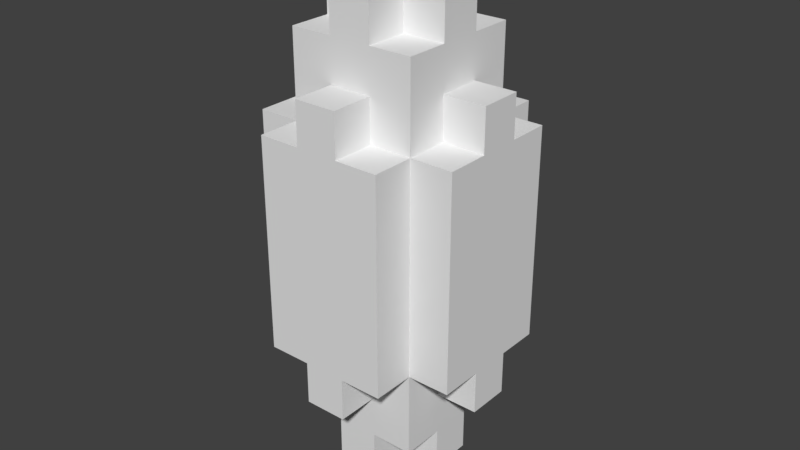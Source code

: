 # Source: YellowCrystalTurret.blend  (saved by Blender 2.79.0; exported with 4.5.12 LTS)
import bpy
from mathutils import Matrix  # noqa: F401  (used for matrix-valued properties, if any)

bpy.ops.wm.read_factory_settings(use_empty=True)
scene = bpy.context.scene
scene.name = 'Scene'

# ---- collections
col_collection_1 = bpy.data.collections.new('Collection 1'); scene.collection.children.link(col_collection_1)

# ---- world
world_world = bpy.data.worlds.new('World'); scene.world = world_world
world_world.color = (0.05088, 0.05088, 0.05088)
world_world.use_sun_shadow = False
world_world.sun_shadow_jitter_overblur = 0.0
world_world.cycles.sampling_method = 'MANUAL'

# ---- meshes
me_yellowcrystalturret = bpy.data.meshes.new('YellowCrystalTurret')
me_yellowcrystalturret.from_pydata([(-0.027, -0.027, -0.351), (-0.027, -0.027, -0.297), (-0.027, 0.027, -0.297), (-0.027, 0.027, -0.351), (-0.027, -0.081, -0.297), (-0.027, -0.081, -0.243), (-0.027, -0.027, -0.243), (-0.081, -0.027, -0.297), (-0.081, -0.027, -0.243), (-0.081, 0.027, -0.243), (-0.081, 0.027, -0.297), (-0.027, 0.027, -0.243), (-0.027, 0.081, -0.243), (-0.027, 0.081, -0.297), (-0.081, -0.081, -0.243), (-0.081, -0.081, -0.189), (-0.081, -0.027, -0.189), (-0.081, 0.027, -0.189), (-0.081, 0.081, -0.189), (-0.081, 0.081, -0.243), (-0.027, -0.135, -0.189), (-0.027, -0.135, -0.135), (-0.027, -0.081, -0.135), (-0.027, -0.081, -0.189), (-0.081, -0.081, -0.135), (-0.081, -0.027, -0.135), (-0.135, -0.027, -0.189), (-0.135, -0.027, -0.135), (-0.135, 0.027, -0.135), (-0.135, 0.027, -0.189), (-0.081, 0.027, -0.135), (-0.081, 0.081, -0.135), (-0.027, 0.081, -0.189), (-0.027, 0.081, -0.135), (-0.027, 0.135, -0.135), (-0.027, 0.135, -0.189), (-0.081, -0.135, -0.135), (-0.081, -0.135, -0.081), (-0.081, -0.081, -0.081), (-0.135, -0.081, -0.135), (-0.135, -0.081, -0.081), (-0.135, -0.027, -0.081), (-0.135, 0.027, -0.081), (-0.135, 0.081, -0.081), (-0.135, 0.081, -0.135), (-0.081, 0.081, -0.081), (-0.081, 0.135, -0.081), (-0.081, 0.135, -0.135), (-0.081, -0.135, -0.027), (-0.081, -0.081, -0.027), (-0.135, -0.081, -0.027), (-0.135, -0.027, -0.027), (-0.135, 0.027, -0.027), (-0.135, 0.081, -0.027), (-0.081, 0.081, -0.027), (-0.081, 0.135, -0.027), (-0.081, -0.135, 0.027), (-0.081, -0.081, 0.027), (-0.135, -0.081, 0.027), (-0.135, -0.027, 0.027), (-0.135, 0.027, 0.027), (-0.135, 0.081, 0.027), (-0.081, 0.081, 0.027), (-0.081, 0.135, 0.027), (-0.081, -0.135, 0.081), (-0.081, -0.081, 0.081), (-0.135, -0.081, 0.081), (-0.135, -0.027, 0.081), (-0.135, 0.027, 0.081), (-0.135, 0.081, 0.081), (-0.081, 0.081, 0.081), (-0.081, 0.135, 0.081), (-0.081, -0.135, 0.135), (-0.081, -0.081, 0.135), (-0.135, -0.081, 0.135), (-0.135, -0.027, 0.135), (-0.135, 0.027, 0.135), (-0.135, 0.081, 0.135), (-0.081, 0.081, 0.135), (-0.081, 0.135, 0.135), (-0.027, -0.135, 0.135), (-0.027, -0.135, 0.189), (-0.027, -0.081, 0.189), (-0.027, -0.081, 0.135), (-0.081, -0.081, 0.189), (-0.081, -0.027, 0.189), (-0.081, -0.027, 0.135), (-0.135, -0.027, 0.189), (-0.135, 0.027, 0.189), (-0.081, 0.027, 0.135), (-0.081, 0.027, 0.189), (-0.081, 0.081, 0.189), (-0.027, 0.081, 0.135), (-0.027, 0.081, 0.189), (-0.027, 0.135, 0.189), (-0.027, 0.135, 0.135), (-0.081, -0.081, 0.243), (-0.081, -0.027, 0.243), (-0.081, 0.027, 0.243), (-0.081, 0.081, 0.243), (-0.027, -0.081, 0.243), (-0.027, -0.081, 0.297), (-0.027, -0.027, 0.297), (-0.027, -0.027, 0.243), (-0.081, -0.027, 0.297), (-0.081, 0.027, 0.297), (-0.027, 0.027, 0.243), (-0.027, 0.027, 0.297), (-0.027, 0.081, 0.297), (-0.027, 0.081, 0.243), (-0.027, -0.027, 0.351), (-0.027, 0.027, 0.351), (0.027, -0.027, -0.351), (0.027, 0.027, -0.351), (0.027, 0.027, -0.297), (0.027, -0.027, -0.297), (0.027, -0.081, -0.297), (0.027, -0.027, -0.243), (0.027, -0.081, -0.243), (0.081, -0.027, -0.297), (0.081, 0.027, -0.297), (0.081, 0.027, -0.243), (0.081, -0.027, -0.243), (0.027, 0.081, -0.297), (0.027, 0.081, -0.243), (0.027, 0.027, -0.243), (0.081, -0.081, -0.243), (0.081, -0.027, -0.189), (0.081, -0.081, -0.189), (0.081, 0.027, -0.189), (0.081, 0.081, -0.243), (0.081, 0.081, -0.189), (0.027, -0.135, -0.189), (0.027, -0.081, -0.189), (0.027, -0.081, -0.135), (0.027, -0.135, -0.135), (0.081, -0.027, -0.135), (0.081, -0.081, -0.135), (0.135, -0.027, -0.189), (0.135, 0.027, -0.189), (0.135, 0.027, -0.135), (0.135, -0.027, -0.135), (0.081, 0.081, -0.135), (0.081, 0.027, -0.135), (0.027, 0.081, -0.189), (0.027, 0.135, -0.189), (0.027, 0.135, -0.135), (0.027, 0.081, -0.135), (0.081, -0.135, -0.135), (0.081, -0.081, -0.081), (0.081, -0.135, -0.081), (0.135, -0.081, -0.135), (0.135, -0.027, -0.081), (0.135, -0.081, -0.081), (0.135, 0.027, -0.081), (0.135, 0.081, -0.135), (0.135, 0.081, -0.081), (0.081, 0.135, -0.135), (0.081, 0.135, -0.081), (0.081, 0.081, -0.081), (0.081, -0.081, -0.027), (0.081, -0.135, -0.027), (0.135, -0.027, -0.027), (0.135, -0.081, -0.027), (0.135, 0.027, -0.027), (0.135, 0.081, -0.027), (0.081, 0.135, -0.027), (0.081, 0.081, -0.027), (0.081, -0.081, 0.027), (0.081, -0.135, 0.027), (0.135, -0.027, 0.027), (0.135, -0.081, 0.027), (0.135, 0.027, 0.027), (0.135, 0.081, 0.027), (0.081, 0.135, 0.027), (0.081, 0.081, 0.027), (0.081, -0.081, 0.081), (0.081, -0.135, 0.081), (0.135, -0.027, 0.081), (0.135, -0.081, 0.081), (0.135, 0.027, 0.081), (0.135, 0.081, 0.081), (0.081, 0.135, 0.081), (0.081, 0.081, 0.081), (0.081, -0.081, 0.135), (0.081, -0.135, 0.135), (0.135, -0.027, 0.135), (0.135, -0.081, 0.135), (0.135, 0.027, 0.135), (0.135, 0.081, 0.135), (0.081, 0.135, 0.135), (0.081, 0.081, 0.135), (0.027, -0.135, 0.135), (0.027, -0.081, 0.135), (0.027, -0.081, 0.189), (0.027, -0.135, 0.189), (0.081, -0.027, 0.135), (0.081, -0.027, 0.189), (0.081, -0.081, 0.189), (0.135, 0.027, 0.189), (0.135, -0.027, 0.189), (0.081, 0.027, 0.135), (0.081, 0.081, 0.189), (0.081, 0.027, 0.189), (0.027, 0.081, 0.135), (0.027, 0.135, 0.135), (0.027, 0.135, 0.189), (0.027, 0.081, 0.189), (0.081, -0.027, 0.243), (0.081, -0.081, 0.243), (0.081, 0.027, 0.243), (0.081, 0.081, 0.243), (0.027, -0.081, 0.243), (0.027, -0.027, 0.243), (0.027, -0.027, 0.297), (0.027, -0.081, 0.297), (0.081, 0.027, 0.297), (0.081, -0.027, 0.297), (0.027, 0.027, 0.243), (0.027, 0.081, 0.243), (0.027, 0.081, 0.297), (0.027, 0.027, 0.297), (0.027, 0.027, 0.351), (0.027, -0.027, 0.351), (-0.027, -0.135, -0.081), (0.027, -0.135, -0.081), (-0.027, -0.135, -0.027), (0.027, -0.135, -0.027), (-0.027, -0.135, 0.027), (0.027, -0.135, 0.027), (-0.027, -0.135, 0.081), (0.027, -0.135, 0.081), (-0.027, 0.135, -0.081), (0.027, 0.135, -0.081), (-0.027, 0.135, -0.027), (0.027, 0.135, -0.027), (-0.027, 0.135, 0.027), (0.027, 0.135, 0.027), (-0.027, 0.135, 0.081), (0.027, 0.135, 0.081)], [], [(0, 1, 2, 3), (4, 5, 6, 1), (7, 8, 9, 10), (2, 11, 12, 13), (14, 15, 16, 8), (8, 16, 17, 9), (9, 17, 18, 19), (20, 21, 22, 23), (15, 24, 25, 16), (26, 27, 28, 29), (17, 30, 31, 18), (32, 33, 34, 35), (36, 37, 38, 24), (39, 40, 41, 27), (27, 41, 42, 28), (28, 42, 43, 44), (31, 45, 46, 47), (37, 48, 49, 38), (40, 50, 51, 41), (41, 51, 52, 42), (42, 52, 53, 43), (45, 54, 55, 46), (48, 56, 57, 49), (50, 58, 59, 51), (51, 59, 60, 52), (52, 60, 61, 53), (54, 62, 63, 55), (56, 64, 65, 57), (58, 66, 67, 59), (59, 67, 68, 60), (60, 68, 69, 61), (62, 70, 71, 63), (64, 72, 73, 65), (66, 74, 75, 67), (67, 75, 76, 68), (68, 76, 77, 69), (70, 78, 79, 71), (80, 81, 82, 83), (73, 84, 85, 86), (75, 87, 88, 76), (89, 90, 91, 78), (92, 93, 94, 95), (84, 96, 97, 85), (85, 97, 98, 90), (90, 98, 99, 91), (100, 101, 102, 103), (97, 104, 105, 98), (106, 107, 108, 109), (102, 110, 111, 107), (112, 113, 114, 115), (116, 115, 117, 118), (119, 120, 121, 122), (114, 123, 124, 125), (126, 122, 127, 128), (122, 121, 129, 127), (121, 130, 131, 129), (132, 133, 134, 135), (128, 127, 136, 137), (138, 139, 140, 141), (129, 131, 142, 143), (144, 145, 146, 147), (148, 137, 149, 150), (151, 141, 152, 153), (141, 140, 154, 152), (140, 155, 156, 154), (142, 157, 158, 159), (150, 149, 160, 161), (153, 152, 162, 163), (152, 154, 164, 162), (154, 156, 165, 164), (159, 158, 166, 167), (161, 160, 168, 169), (163, 162, 170, 171), (162, 164, 172, 170), (164, 165, 173, 172), (167, 166, 174, 175), (169, 168, 176, 177), (171, 170, 178, 179), (170, 172, 180, 178), (172, 173, 181, 180), (175, 174, 182, 183), (177, 176, 184, 185), (179, 178, 186, 187), (178, 180, 188, 186), (180, 181, 189, 188), (183, 182, 190, 191), (192, 193, 194, 195), (184, 196, 197, 198), (186, 188, 199, 200), (201, 191, 202, 203), (204, 205, 206, 207), (198, 197, 208, 209), (197, 203, 210, 208), (203, 202, 211, 210), (212, 213, 214, 215), (208, 210, 216, 217), (218, 219, 220, 221), (214, 221, 222, 223), (0, 112, 115, 1), (4, 116, 118, 5), (7, 1, 6, 8), (115, 119, 122, 117), (14, 5, 23, 15), (5, 118, 133, 23), (118, 126, 128, 133), (20, 132, 135, 21), (15, 23, 22, 24), (133, 128, 137, 134), (26, 16, 25, 27), (127, 138, 141, 136), (36, 21, 224, 37), (21, 135, 225, 224), (135, 148, 150, 225), (39, 24, 38, 40), (137, 151, 153, 149), (37, 224, 226, 48), (224, 225, 227, 226), (225, 150, 161, 227), (40, 38, 49, 50), (149, 153, 163, 160), (48, 226, 228, 56), (226, 227, 229, 228), (227, 161, 169, 229), (50, 49, 57, 58), (160, 163, 171, 168), (56, 228, 230, 64), (228, 229, 231, 230), (229, 169, 177, 231), (58, 57, 65, 66), (168, 171, 179, 176), (64, 230, 80, 72), (230, 231, 192, 80), (231, 177, 185, 192), (66, 65, 73, 74), (176, 179, 187, 184), (80, 192, 195, 81), (73, 83, 82, 84), (193, 184, 198, 194), (75, 86, 85, 87), (196, 186, 200, 197), (84, 82, 100, 96), (82, 194, 212, 100), (194, 198, 209, 212), (100, 212, 215, 101), (97, 103, 102, 104), (213, 208, 217, 214), (102, 214, 223, 110), (3, 2, 114, 113), (10, 9, 11, 2), (114, 125, 121, 120), (13, 12, 124, 123), (19, 18, 32, 12), (12, 32, 144, 124), (124, 144, 131, 130), (29, 28, 30, 17), (129, 143, 140, 139), (18, 31, 33, 32), (144, 147, 142, 131), (35, 34, 146, 145), (44, 43, 45, 31), (142, 159, 156, 155), (47, 46, 232, 34), (34, 232, 233, 146), (146, 233, 158, 157), (43, 53, 54, 45), (159, 167, 165, 156), (46, 55, 234, 232), (232, 234, 235, 233), (233, 235, 166, 158), (53, 61, 62, 54), (167, 175, 173, 165), (55, 63, 236, 234), (234, 236, 237, 235), (235, 237, 174, 166), (61, 69, 70, 62), (175, 183, 181, 173), (63, 71, 238, 236), (236, 238, 239, 237), (237, 239, 182, 174), (69, 77, 78, 70), (183, 191, 189, 181), (71, 79, 95, 238), (238, 95, 205, 239), (239, 205, 190, 182), (76, 88, 90, 89), (201, 203, 199, 188), (78, 91, 93, 92), (204, 207, 202, 191), (95, 94, 206, 205), (91, 99, 109, 93), (93, 109, 219, 207), (207, 219, 211, 202), (98, 105, 107, 106), (218, 221, 216, 210), (109, 108, 220, 219), (107, 111, 222, 221), (0, 3, 113, 112), (4, 1, 115, 116), (7, 10, 2, 1), (115, 114, 120, 119), (2, 13, 123, 114), (14, 8, 6, 5), (118, 117, 122, 126), (9, 19, 12, 11), (125, 124, 130, 121), (20, 23, 133, 132), (26, 29, 17, 16), (127, 129, 139, 138), (32, 35, 145, 144), (36, 24, 22, 21), (135, 134, 137, 148), (39, 27, 25, 24), (137, 136, 141, 151), (28, 44, 31, 30), (143, 142, 155, 140), (31, 47, 34, 33), (147, 146, 157, 142), (72, 80, 83, 73), (192, 185, 184, 193), (74, 73, 86, 75), (184, 187, 186, 196), (76, 89, 78, 77), (201, 188, 189, 191), (78, 92, 95, 79), (204, 191, 190, 205), (81, 195, 194, 82), (87, 85, 90, 88), (197, 200, 199, 203), (93, 207, 206, 94), (96, 100, 103, 97), (212, 209, 208, 213), (98, 106, 109, 99), (218, 210, 211, 219), (101, 215, 214, 102), (104, 102, 107, 105), (214, 217, 216, 221), (107, 221, 220, 108), (110, 223, 222, 111)])
_ca = me_yellowcrystalturret.color_attributes.new('Col', 'BYTE_COLOR', 'CORNER')
_ca.data.foreach_set('color', [1.0, 0.9734, 0.1746, 1.0, 1.0, 0.9734, 0.1746, 1.0, 1.0, 0.9734, 0.1746, 1.0, 1.0, 0.9734, 0.1746, 1.0, 1.0, 0.9734, 0.1746, 1.0, 1.0, 0.9734, 0.1746, 1.0, 1.0, 0.9734, 0.1746, 1.0, 1.0, 0.9734, 0.1746, 1.0, 1.0, 0.9734, 0.1746, 1.0, 1.0, 0.9734, 0.1746, 1.0, 1.0, 0.9734, 0.1746, 1.0, 1.0, 0.9734, 0.1746, 1.0, 1.0, 0.9734, 0.1746, 1.0, 1.0, 0.9734, 0.1746, 1.0, 1.0, 0.9734, 0.1746, 1.0, 1.0, 0.9734, 0.1746, 1.0, 0.7605, 0.956, 0.02624, 1.0, 0.7605, 0.956, 0.02624, 1.0, 0.7605, 0.956, 0.02624, 1.0, 0.7605, 0.956, 0.02624, 1.0, 1.0, 0.9734, 0.1746, 1.0, 1.0, 0.9734, 0.1746, 1.0, 1.0, 0.9734, 0.1746, 1.0, 1.0, 0.9734, 0.1746, 1.0, 1.0, 0.9734, 0.1746, 1.0, 1.0, 0.9734, 0.1746, 1.0, 1.0, 0.9734, 0.1746, 1.0, 1.0, 0.9734, 0.1746, 1.0, 1.0, 0.9734, 0.1746, 1.0, 1.0, 0.9734, 0.1746, 1.0, 1.0, 0.9734, 0.1746, 1.0, 1.0, 0.9734, 0.1746, 1.0, 1.0, 0.9734, 0.1746, 1.0, 1.0, 0.9734, 0.1746, 1.0, 1.0, 0.9734, 0.1746, 1.0, 1.0, 0.9734, 0.1746, 1.0, 1.0, 0.9734, 0.1746, 1.0, 1.0, 0.9734, 0.1746, 1.0, 1.0, 0.9734, 0.1746, 1.0, 1.0, 0.9734, 0.1746, 1.0, 1.0, 0.9734, 0.1746, 1.0, 1.0, 0.9734, 0.1746, 1.0, 1.0, 0.9734, 0.1746, 1.0, 1.0, 0.9734, 0.1746, 1.0, 1.0, 0.9734, 0.1746, 1.0, 1.0, 0.9734, 0.1746, 1.0, 1.0, 0.9734, 0.1746, 1.0, 1.0, 0.9734, 0.1746, 1.0, 0.7605, 0.956, 0.02624, 1.0, 0.7605, 0.956, 0.02624, 1.0, 0.7605, 0.956, 0.02624, 1.0, 0.7605, 0.956, 0.02624, 1.0, 1.0, 0.9734, 0.1746, 1.0, 1.0, 0.9734, 0.1746, 1.0, 1.0, 0.9734, 0.1746, 1.0, 1.0, 0.9734, 0.1746, 1.0, 1.0, 0.9734, 0.1746, 1.0, 1.0, 0.9734, 0.1746, 1.0, 1.0, 0.9734, 0.1746, 1.0, 1.0, 0.9734, 0.1746, 1.0, 0.7605, 0.956, 0.02624, 1.0, 0.7605, 0.956, 0.02624, 1.0, 0.7605, 0.956, 0.02624, 1.0, 0.7605, 0.956, 0.02624, 1.0, 1.0, 0.9734, 0.1746, 1.0, 1.0, 0.9734, 0.1746, 1.0, 1.0, 0.9734, 0.1746, 1.0, 1.0, 0.9734, 0.1746, 1.0, 1.0, 0.9734, 0.1746, 1.0, 1.0, 0.9734, 0.1746, 1.0, 1.0, 0.9734, 0.1746, 1.0, 1.0, 0.9734, 0.1746, 1.0, 1.0, 0.9734, 0.1746, 1.0, 1.0, 0.9734, 0.1746, 1.0, 1.0, 0.9734, 0.1746, 1.0, 1.0, 0.9734, 0.1746, 1.0, 0.6038, 1.0, 1.0, 1.0, 0.6038, 1.0, 1.0, 1.0, 0.6038, 1.0, 1.0, 1.0, 0.6038, 1.0, 1.0, 1.0, 1.0, 0.9734, 0.1746, 1.0, 1.0, 0.9734, 0.1746, 1.0, 1.0, 0.9734, 0.1746, 1.0, 1.0, 0.9734, 0.1746, 1.0, 0.7605, 0.956, 0.02624, 1.0, 0.7605, 0.956, 0.02624, 1.0, 0.7605, 0.956, 0.02624, 1.0, 0.7605, 0.956, 0.02624, 1.0, 1.0, 0.9734, 0.1746, 1.0, 1.0, 0.9734, 0.1746, 1.0, 1.0, 0.9734, 0.1746, 1.0, 1.0, 0.9734, 0.1746, 1.0, 1.0, 0.9734, 0.1746, 1.0, 1.0, 0.9734, 0.1746, 1.0, 1.0, 0.9734, 0.1746, 1.0, 1.0, 0.9734, 0.1746, 1.0, 0.6038, 1.0, 1.0, 1.0, 0.6038, 1.0, 1.0, 1.0, 0.6038, 1.0, 1.0, 1.0, 0.6038, 1.0, 1.0, 1.0, 1.0, 0.9734, 0.1746, 1.0, 1.0, 0.9734, 0.1746, 1.0, 1.0, 0.9734, 0.1746, 1.0, 1.0, 0.9734, 0.1746, 1.0, 1.0, 0.9734, 0.1746, 1.0, 1.0, 0.9734, 0.1746, 1.0, 1.0, 0.9734, 0.1746, 1.0, 1.0, 0.9734, 0.1746, 1.0, 1.0, 0.9734, 0.1746, 1.0, 1.0, 0.9734, 0.1746, 1.0, 1.0, 0.9734, 0.1746, 1.0, 1.0, 0.9734, 0.1746, 1.0, 1.0, 0.9734, 0.1746, 1.0, 1.0, 0.9734, 0.1746, 1.0, 1.0, 0.9734, 0.1746, 1.0, 1.0, 0.9734, 0.1746, 1.0, 0.6038, 1.0, 1.0, 1.0, 0.6038, 1.0, 1.0, 1.0, 0.6038, 1.0, 1.0, 1.0, 0.6038, 1.0, 1.0, 1.0, 1.0, 0.9734, 0.1746, 1.0, 1.0, 0.9734, 0.1746, 1.0, 1.0, 0.9734, 0.1746, 1.0, 1.0, 0.9734, 0.1746, 1.0, 0.7605, 0.956, 0.02624, 1.0, 0.7605, 0.956, 0.02624, 1.0, 0.7605, 0.956, 0.02624, 1.0, 0.7605, 0.956, 0.02624, 1.0, 1.0, 0.9734, 0.1746, 1.0, 1.0, 0.9734, 0.1746, 1.0, 1.0, 0.9734, 0.1746, 1.0, 1.0, 0.9734, 0.1746, 1.0, 0.7605, 0.956, 0.02624, 1.0, 0.7605, 0.956, 0.02624, 1.0, 0.7605, 0.956, 0.02624, 1.0, 0.7605, 0.956, 0.02624, 1.0, 1.0, 0.9734, 0.1746, 1.0, 1.0, 0.9734, 0.1746, 1.0, 1.0, 0.9734, 0.1746, 1.0, 1.0, 0.9734, 0.1746, 1.0, 1.0, 0.9734, 0.1746, 1.0, 1.0, 0.9734, 0.1746, 1.0, 1.0, 0.9734, 0.1746, 1.0, 1.0, 0.9734, 0.1746, 1.0, 1.0, 0.9734, 0.1746, 1.0, 1.0, 0.9734, 0.1746, 1.0, 1.0, 0.9734, 0.1746, 1.0, 1.0, 0.9734, 0.1746, 1.0, 1.0, 0.9734, 0.1746, 1.0, 1.0, 0.9734, 0.1746, 1.0, 1.0, 0.9734, 0.1746, 1.0, 1.0, 0.9734, 0.1746, 1.0, 1.0, 0.9734, 0.1746, 1.0, 1.0, 0.9734, 0.1746, 1.0, 1.0, 0.9734, 0.1746, 1.0, 1.0, 0.9734, 0.1746, 1.0, 1.0, 0.9734, 0.1746, 1.0, 1.0, 0.9734, 0.1746, 1.0, 1.0, 0.9734, 0.1746, 1.0, 1.0, 0.9734, 0.1746, 1.0, 1.0, 0.9734, 0.1746, 1.0, 1.0, 0.9734, 0.1746, 1.0, 1.0, 0.9734, 0.1746, 1.0, 1.0, 0.9734, 0.1746, 1.0, 1.0, 0.9734, 0.1746, 1.0, 1.0, 0.9734, 0.1746, 1.0, 1.0, 0.9734, 0.1746, 1.0, 1.0, 0.9734, 0.1746, 1.0, 0.7605, 0.956, 0.02624, 1.0, 0.7605, 0.956, 0.02624, 1.0, 0.7605, 0.956, 0.02624, 1.0, 0.7605, 0.956, 0.02624, 1.0, 1.0, 0.9734, 0.1746, 1.0, 1.0, 0.9734, 0.1746, 1.0, 1.0, 0.9734, 0.1746, 1.0, 1.0, 0.9734, 0.1746, 1.0, 1.0, 0.9734, 0.1746, 1.0, 1.0, 0.9734, 0.1746, 1.0, 1.0, 0.9734, 0.1746, 1.0, 1.0, 0.9734, 0.1746, 1.0, 1.0, 0.9734, 0.1746, 1.0, 1.0, 0.9734, 0.1746, 1.0, 1.0, 0.9734, 0.1746, 1.0, 1.0, 0.9734, 0.1746, 1.0, 1.0, 0.9734, 0.1746, 1.0, 1.0, 0.9734, 0.1746, 1.0, 1.0, 0.9734, 0.1746, 1.0, 1.0, 0.9734, 0.1746, 1.0, 1.0, 0.9734, 0.1746, 1.0, 1.0, 0.9734, 0.1746, 1.0, 1.0, 0.9734, 0.1746, 1.0, 1.0, 0.9734, 0.1746, 1.0, 1.0, 0.9734, 0.1746, 1.0, 1.0, 0.9734, 0.1746, 1.0, 1.0, 0.9734, 0.1746, 1.0, 1.0, 0.9734, 0.1746, 1.0, 1.0, 0.9734, 0.1746, 1.0, 1.0, 0.9734, 0.1746, 1.0, 1.0, 0.9734, 0.1746, 1.0, 1.0, 0.9734, 0.1746, 1.0, 1.0, 0.9734, 0.1746, 1.0, 1.0, 0.9734, 0.1746, 1.0, 1.0, 0.9734, 0.1746, 1.0, 1.0, 0.9734, 0.1746, 1.0, 0.7605, 0.956, 0.02624, 1.0, 0.7605, 0.956, 0.02624, 1.0, 0.7605, 0.956, 0.02624, 1.0, 0.7605, 0.956, 0.02624, 1.0, 1.0, 0.9734, 0.1746, 1.0, 1.0, 0.9734, 0.1746, 1.0, 1.0, 0.9734, 0.1746, 1.0, 1.0, 0.9734, 0.1746, 1.0, 1.0, 0.9734, 0.1746, 1.0, 1.0, 0.9734, 0.1746, 1.0, 1.0, 0.9734, 0.1746, 1.0, 1.0, 0.9734, 0.1746, 1.0, 1.0, 0.9734, 0.1746, 1.0, 1.0, 0.9734, 0.1746, 1.0, 1.0, 0.9734, 0.1746, 1.0, 1.0, 0.9734, 0.1746, 1.0, 1.0, 0.9734, 0.1746, 1.0, 1.0, 0.9734, 0.1746, 1.0, 1.0, 0.9734, 0.1746, 1.0, 1.0, 0.9734, 0.1746, 1.0, 1.0, 0.9734, 0.1746, 1.0, 1.0, 0.9734, 0.1746, 1.0, 1.0, 0.9734, 0.1746, 1.0, 1.0, 0.9734, 0.1746, 1.0, 1.0, 0.9734, 0.1746, 1.0, 1.0, 0.9734, 0.1746, 1.0, 1.0, 0.9734, 0.1746, 1.0, 1.0, 0.9734, 0.1746, 1.0, 1.0, 0.9734, 0.1746, 1.0, 1.0, 0.9734, 0.1746, 1.0, 1.0, 0.9734, 0.1746, 1.0, 1.0, 0.9734, 0.1746, 1.0, 1.0, 0.9734, 0.1746, 1.0, 1.0, 0.9734, 0.1746, 1.0, 1.0, 0.9734, 0.1746, 1.0, 1.0, 0.9734, 0.1746, 1.0, 1.0, 0.9734, 0.1746, 1.0, 1.0, 0.9734, 0.1746, 1.0, 1.0, 0.9734, 0.1746, 1.0, 1.0, 0.9734, 0.1746, 1.0, 0.7605, 0.956, 0.02624, 1.0, 0.7605, 0.956, 0.02624, 1.0, 0.7605, 0.956, 0.02624, 1.0, 0.7605, 0.956, 0.02624, 1.0, 1.0, 0.9734, 0.1746, 1.0, 1.0, 0.9734, 0.1746, 1.0, 1.0, 0.9734, 0.1746, 1.0, 1.0, 0.9734, 0.1746, 1.0, 0.7605, 0.956, 0.02624, 1.0, 0.7605, 0.956, 0.02624, 1.0, 0.7605, 0.956, 0.02624, 1.0, 0.7605, 0.956, 0.02624, 1.0, 1.0, 0.9734, 0.1746, 1.0, 1.0, 0.9734, 0.1746, 1.0, 1.0, 0.9734, 0.1746, 1.0, 1.0, 0.9734, 0.1746, 1.0, 1.0, 0.9734, 0.1746, 1.0, 1.0, 0.9734, 0.1746, 1.0, 1.0, 0.9734, 0.1746, 1.0, 1.0, 0.9734, 0.1746, 1.0, 1.0, 0.9734, 0.1746, 1.0, 1.0, 0.9734, 0.1746, 1.0, 1.0, 0.9734, 0.1746, 1.0, 1.0, 0.9734, 0.1746, 1.0, 1.0, 0.9734, 0.1746, 1.0, 1.0, 0.9734, 0.1746, 1.0, 1.0, 0.9734, 0.1746, 1.0, 1.0, 0.9734, 0.1746, 1.0, 0.6038, 1.0, 1.0, 1.0, 0.6038, 1.0, 1.0, 1.0, 0.6038, 1.0, 1.0, 1.0, 0.6038, 1.0, 1.0, 1.0, 1.0, 0.9734, 0.1746, 1.0, 1.0, 0.9734, 0.1746, 1.0, 1.0, 0.9734, 0.1746, 1.0, 1.0, 0.9734, 0.1746, 1.0, 1.0, 0.9734, 0.1746, 1.0, 1.0, 0.9734, 0.1746, 1.0, 1.0, 0.9734, 0.1746, 1.0, 1.0, 0.9734, 0.1746, 1.0, 1.0, 0.9734, 0.1746, 1.0, 1.0, 0.9734, 0.1746, 1.0, 1.0, 0.9734, 0.1746, 1.0, 1.0, 0.9734, 0.1746, 1.0, 1.0, 0.9734, 0.1746, 1.0, 1.0, 0.9734, 0.1746, 1.0, 1.0, 0.9734, 0.1746, 1.0, 1.0, 0.9734, 0.1746, 1.0, 0.6038, 1.0, 1.0, 1.0, 0.6038, 1.0, 1.0, 1.0, 0.6038, 1.0, 1.0, 1.0, 0.6038, 1.0, 1.0, 1.0, 1.0, 0.9734, 0.1746, 1.0, 1.0, 0.9734, 0.1746, 1.0, 1.0, 0.9734, 0.1746, 1.0, 1.0, 0.9734, 0.1746, 1.0, 0.7605, 0.956, 0.02624, 1.0, 0.7605, 0.956, 0.02624, 1.0, 0.7605, 0.956, 0.02624, 1.0, 0.7605, 0.956, 0.02624, 1.0, 0.7605, 0.956, 0.02624, 1.0, 0.7605, 0.956, 0.02624, 1.0, 0.7605, 0.956, 0.02624, 1.0, 0.7605, 0.956, 0.02624, 1.0, 1.0, 0.9734, 0.1746, 1.0, 1.0, 0.9734, 0.1746, 1.0, 1.0, 0.9734, 0.1746, 1.0, 1.0, 0.9734, 0.1746, 1.0, 0.6038, 1.0, 1.0, 1.0, 0.6038, 1.0, 1.0, 1.0, 0.6038, 1.0, 1.0, 1.0, 0.6038, 1.0, 1.0, 1.0, 1.0, 0.9734, 0.1746, 1.0, 1.0, 0.9734, 0.1746, 1.0, 1.0, 0.9734, 0.1746, 1.0, 1.0, 0.9734, 0.1746, 1.0, 1.0, 0.9734, 0.1746, 1.0, 1.0, 0.9734, 0.1746, 1.0, 1.0, 0.9734, 0.1746, 1.0, 1.0, 0.9734, 0.1746, 1.0, 1.0, 0.9734, 0.1746, 1.0, 1.0, 0.9734, 0.1746, 1.0, 1.0, 0.9734, 0.1746, 1.0, 1.0, 0.9734, 0.1746, 1.0, 0.7605, 0.956, 0.02624, 1.0, 0.7605, 0.956, 0.02624, 1.0, 0.7605, 0.956, 0.02624, 1.0, 0.7605, 0.956, 0.02624, 1.0, 1.0, 0.9734, 0.1746, 1.0, 1.0, 0.9734, 0.1746, 1.0, 1.0, 0.9734, 0.1746, 1.0, 1.0, 0.9734, 0.1746, 1.0, 0.7605, 0.956, 0.02624, 1.0, 0.7605, 0.956, 0.02624, 1.0, 0.7605, 0.956, 0.02624, 1.0, 0.7605, 0.956, 0.02624, 1.0, 1.0, 0.9734, 0.1746, 1.0, 1.0, 0.9734, 0.1746, 1.0, 1.0, 0.9734, 0.1746, 1.0, 1.0, 0.9734, 0.1746, 1.0, 1.0, 0.9734, 0.1746, 1.0, 1.0, 0.9734, 0.1746, 1.0, 1.0, 0.9734, 0.1746, 1.0, 1.0, 0.9734, 0.1746, 1.0, 1.0, 0.9734, 0.1746, 1.0, 1.0, 0.9734, 0.1746, 1.0, 1.0, 0.9734, 0.1746, 1.0, 1.0, 0.9734, 0.1746, 1.0, 1.0, 0.9734, 0.1746, 1.0, 1.0, 0.9734, 0.1746, 1.0, 1.0, 0.9734, 0.1746, 1.0, 1.0, 0.9734, 0.1746, 1.0, 0.7605, 0.956, 0.02624, 1.0, 0.7605, 0.956, 0.02624, 1.0, 0.7605, 0.956, 0.02624, 1.0, 0.7605, 0.956, 0.02624, 1.0, 1.0, 0.9734, 0.1746, 1.0, 1.0, 0.9734, 0.1746, 1.0, 1.0, 0.9734, 0.1746, 1.0, 1.0, 0.9734, 0.1746, 1.0, 0.7605, 0.956, 0.02624, 1.0, 0.7605, 0.956, 0.02624, 1.0, 0.7605, 0.956, 0.02624, 1.0, 0.7605, 0.956, 0.02624, 1.0, 1.0, 0.9734, 0.1746, 1.0, 1.0, 0.9734, 0.1746, 1.0, 1.0, 0.9734, 0.1746, 1.0, 1.0, 0.9734, 0.1746, 1.0, 1.0, 0.9734, 0.1746, 1.0, 1.0, 0.9734, 0.1746, 1.0, 1.0, 0.9734, 0.1746, 1.0, 1.0, 0.9734, 0.1746, 1.0, 1.0, 0.9734, 0.1746, 1.0, 1.0, 0.9734, 0.1746, 1.0, 1.0, 0.9734, 0.1746, 1.0, 1.0, 0.9734, 0.1746, 1.0, 1.0, 0.9734, 0.1746, 1.0, 1.0, 0.9734, 0.1746, 1.0, 1.0, 0.9734, 0.1746, 1.0, 1.0, 0.9734, 0.1746, 1.0, 1.0, 0.9734, 0.1746, 1.0, 1.0, 0.9734, 0.1746, 1.0, 1.0, 0.9734, 0.1746, 1.0, 1.0, 0.9734, 0.1746, 1.0, 1.0, 0.9734, 0.1746, 1.0, 1.0, 0.9734, 0.1746, 1.0, 1.0, 0.9734, 0.1746, 1.0, 1.0, 0.9734, 0.1746, 1.0, 1.0, 0.9734, 0.1746, 1.0, 1.0, 0.9734, 0.1746, 1.0, 1.0, 0.9734, 0.1746, 1.0, 1.0, 0.9734, 0.1746, 1.0, 1.0, 0.9734, 0.1746, 1.0, 1.0, 0.9734, 0.1746, 1.0, 1.0, 0.9734, 0.1746, 1.0, 1.0, 0.9734, 0.1746, 1.0, 1.0, 0.9734, 0.1746, 1.0, 1.0, 0.9734, 0.1746, 1.0, 1.0, 0.9734, 0.1746, 1.0, 1.0, 0.9734, 0.1746, 1.0, 0.7605, 0.956, 0.02624, 1.0, 0.7605, 0.956, 0.02624, 1.0, 0.7605, 0.956, 0.02624, 1.0, 0.7605, 0.956, 0.02624, 1.0, 0.7605, 0.956, 0.02624, 1.0, 0.7605, 0.956, 0.02624, 1.0, 0.7605, 0.956, 0.02624, 1.0, 0.7605, 0.956, 0.02624, 1.0, 1.0, 0.9734, 0.1746, 1.0, 1.0, 0.9734, 0.1746, 1.0, 1.0, 0.9734, 0.1746, 1.0, 1.0, 0.9734, 0.1746, 1.0, 1.0, 0.9734, 0.1746, 1.0, 1.0, 0.9734, 0.1746, 1.0, 1.0, 0.9734, 0.1746, 1.0, 1.0, 0.9734, 0.1746, 1.0, 1.0, 0.9734, 0.1746, 1.0, 1.0, 0.9734, 0.1746, 1.0, 1.0, 0.9734, 0.1746, 1.0, 1.0, 0.9734, 0.1746, 1.0, 1.0, 0.9734, 0.1746, 1.0, 1.0, 0.9734, 0.1746, 1.0, 1.0, 0.9734, 0.1746, 1.0, 1.0, 0.9734, 0.1746, 1.0, 1.0, 0.9734, 0.1746, 1.0, 1.0, 0.9734, 0.1746, 1.0, 1.0, 0.9734, 0.1746, 1.0, 1.0, 0.9734, 0.1746, 1.0, 1.0, 0.9734, 0.1746, 1.0, 1.0, 0.9734, 0.1746, 1.0, 1.0, 0.9734, 0.1746, 1.0, 1.0, 0.9734, 0.1746, 1.0, 1.0, 0.9734, 0.1746, 1.0, 1.0, 0.9734, 0.1746, 1.0, 1.0, 0.9734, 0.1746, 1.0, 1.0, 0.9734, 0.1746, 1.0, 0.7605, 0.956, 0.02624, 1.0, 0.7605, 0.956, 0.02624, 1.0, 0.7605, 0.956, 0.02624, 1.0, 0.7605, 0.956, 0.02624, 1.0, 1.0, 0.9734, 0.1746, 1.0, 1.0, 0.9734, 0.1746, 1.0, 1.0, 0.9734, 0.1746, 1.0, 1.0, 0.9734, 0.1746, 1.0, 0.7605, 0.956, 0.02624, 1.0, 0.7605, 0.956, 0.02624, 1.0, 0.7605, 0.956, 0.02624, 1.0, 0.7605, 0.956, 0.02624, 1.0, 1.0, 0.9734, 0.1746, 1.0, 1.0, 0.9734, 0.1746, 1.0, 1.0, 0.9734, 0.1746, 1.0, 1.0, 0.9734, 0.1746, 1.0, 1.0, 0.9734, 0.1746, 1.0, 1.0, 0.9734, 0.1746, 1.0, 1.0, 0.9734, 0.1746, 1.0, 1.0, 0.9734, 0.1746, 1.0, 1.0, 0.9734, 0.1746, 1.0, 1.0, 0.9734, 0.1746, 1.0, 1.0, 0.9734, 0.1746, 1.0, 1.0, 0.9734, 0.1746, 1.0, 0.6038, 1.0, 1.0, 1.0, 0.6038, 1.0, 1.0, 1.0, 0.6038, 1.0, 1.0, 1.0, 0.6038, 1.0, 1.0, 1.0, 1.0, 0.9734, 0.1746, 1.0, 1.0, 0.9734, 0.1746, 1.0, 1.0, 0.9734, 0.1746, 1.0, 1.0, 0.9734, 0.1746, 1.0, 1.0, 0.9734, 0.1746, 1.0, 1.0, 0.9734, 0.1746, 1.0, 1.0, 0.9734, 0.1746, 1.0, 1.0, 0.9734, 0.1746, 1.0, 1.0, 0.9734, 0.1746, 1.0, 1.0, 0.9734, 0.1746, 1.0, 1.0, 0.9734, 0.1746, 1.0, 1.0, 0.9734, 0.1746, 1.0, 1.0, 0.9734, 0.1746, 1.0, 1.0, 0.9734, 0.1746, 1.0, 1.0, 0.9734, 0.1746, 1.0, 1.0, 0.9734, 0.1746, 1.0, 0.6038, 1.0, 1.0, 1.0, 0.6038, 1.0, 1.0, 1.0, 0.6038, 1.0, 1.0, 1.0, 0.6038, 1.0, 1.0, 1.0, 1.0, 0.9734, 0.1746, 1.0, 1.0, 0.9734, 0.1746, 1.0, 1.0, 0.9734, 0.1746, 1.0, 1.0, 0.9734, 0.1746, 1.0, 1.0, 0.9734, 0.1746, 1.0, 1.0, 0.9734, 0.1746, 1.0, 1.0, 0.9734, 0.1746, 1.0, 1.0, 0.9734, 0.1746, 1.0, 1.0, 0.9734, 0.1746, 1.0, 1.0, 0.9734, 0.1746, 1.0, 1.0, 0.9734, 0.1746, 1.0, 1.0, 0.9734, 0.1746, 1.0, 1.0, 0.9734, 0.1746, 1.0, 1.0, 0.9734, 0.1746, 1.0, 1.0, 0.9734, 0.1746, 1.0, 1.0, 0.9734, 0.1746, 1.0, 0.6038, 1.0, 1.0, 1.0, 0.6038, 1.0, 1.0, 1.0, 0.6038, 1.0, 1.0, 1.0, 0.6038, 1.0, 1.0, 1.0, 0.7605, 0.956, 0.02624, 1.0, 0.7605, 0.956, 0.02624, 1.0, 0.7605, 0.956, 0.02624, 1.0, 0.7605, 0.956, 0.02624, 1.0, 1.0, 0.9734, 0.1746, 1.0, 1.0, 0.9734, 0.1746, 1.0, 1.0, 0.9734, 0.1746, 1.0, 1.0, 0.9734, 0.1746, 1.0, 1.0, 0.9734, 0.1746, 1.0, 1.0, 0.9734, 0.1746, 1.0, 1.0, 0.9734, 0.1746, 1.0, 1.0, 0.9734, 0.1746, 1.0, 1.0, 0.9734, 0.1746, 1.0, 1.0, 0.9734, 0.1746, 1.0, 1.0, 0.9734, 0.1746, 1.0, 1.0, 0.9734, 0.1746, 1.0, 1.0, 0.9734, 0.1746, 1.0, 1.0, 0.9734, 0.1746, 1.0, 1.0, 0.9734, 0.1746, 1.0, 1.0, 0.9734, 0.1746, 1.0, 1.0, 0.9734, 0.1746, 1.0, 1.0, 0.9734, 0.1746, 1.0, 1.0, 0.9734, 0.1746, 1.0, 1.0, 0.9734, 0.1746, 1.0, 0.7605, 0.956, 0.02624, 1.0, 0.7605, 0.956, 0.02624, 1.0, 0.7605, 0.956, 0.02624, 1.0, 0.7605, 0.956, 0.02624, 1.0, 0.7605, 0.956, 0.02624, 1.0, 0.7605, 0.956, 0.02624, 1.0, 0.7605, 0.956, 0.02624, 1.0, 0.7605, 0.956, 0.02624, 1.0, 1.0, 0.9734, 0.1746, 1.0, 1.0, 0.9734, 0.1746, 1.0, 1.0, 0.9734, 0.1746, 1.0, 1.0, 0.9734, 0.1746, 1.0, 1.0, 0.9734, 0.1746, 1.0, 1.0, 0.9734, 0.1746, 1.0, 1.0, 0.9734, 0.1746, 1.0, 1.0, 0.9734, 0.1746, 1.0, 1.0, 0.9734, 0.1746, 1.0, 1.0, 0.9734, 0.1746, 1.0, 1.0, 0.9734, 0.1746, 1.0, 1.0, 0.9734, 0.1746, 1.0, 1.0, 0.9734, 0.1746, 1.0, 1.0, 0.9734, 0.1746, 1.0, 1.0, 0.9734, 0.1746, 1.0, 1.0, 0.9734, 0.1746, 1.0, 1.0, 0.9734, 0.1746, 1.0, 1.0, 0.9734, 0.1746, 1.0, 1.0, 0.9734, 0.1746, 1.0, 1.0, 0.9734, 0.1746, 1.0, 0.7605, 0.956, 0.02624, 1.0, 0.7605, 0.956, 0.02624, 1.0, 0.7605, 0.956, 0.02624, 1.0, 0.7605, 0.956, 0.02624, 1.0, 1.0, 0.9734, 0.1746, 1.0, 1.0, 0.9734, 0.1746, 1.0, 1.0, 0.9734, 0.1746, 1.0, 1.0, 0.9734, 0.1746, 1.0, 0.7605, 0.956, 0.02624, 1.0, 0.7605, 0.956, 0.02624, 1.0, 0.7605, 0.956, 0.02624, 1.0, 0.7605, 0.956, 0.02624, 1.0, 1.0, 0.9734, 0.1746, 1.0, 1.0, 0.9734, 0.1746, 1.0, 1.0, 0.9734, 0.1746, 1.0, 1.0, 0.9734, 0.1746, 1.0, 1.0, 0.9734, 0.1746, 1.0, 1.0, 0.9734, 0.1746, 1.0, 1.0, 0.9734, 0.1746, 1.0, 1.0, 0.9734, 0.1746, 1.0, 1.0, 0.9734, 0.1746, 1.0, 1.0, 0.9734, 0.1746, 1.0, 1.0, 0.9734, 0.1746, 1.0, 1.0, 0.9734, 0.1746, 1.0, 1.0, 0.9734, 0.1746, 1.0, 1.0, 0.9734, 0.1746, 1.0, 1.0, 0.9734, 0.1746, 1.0, 1.0, 0.9734, 0.1746, 1.0, 1.0, 0.9734, 0.1746, 1.0, 1.0, 0.9734, 0.1746, 1.0, 1.0, 0.9734, 0.1746, 1.0, 1.0, 0.9734, 0.1746, 1.0, 1.0, 0.9734, 0.1746, 1.0, 1.0, 0.9734, 0.1746, 1.0, 1.0, 0.9734, 0.1746, 1.0, 1.0, 0.9734, 0.1746, 1.0, 0.7605, 0.956, 0.02624, 1.0, 0.7605, 0.956, 0.02624, 1.0, 0.7605, 0.956, 0.02624, 1.0, 0.7605, 0.956, 0.02624, 1.0, 1.0, 0.9734, 0.1746, 1.0, 1.0, 0.9734, 0.1746, 1.0, 1.0, 0.9734, 0.1746, 1.0, 1.0, 0.9734, 0.1746, 1.0, 1.0, 0.9734, 0.1746, 1.0, 1.0, 0.9734, 0.1746, 1.0, 1.0, 0.9734, 0.1746, 1.0, 1.0, 0.9734, 0.1746, 1.0, 0.7605, 0.956, 0.02624, 1.0, 0.7605, 0.956, 0.02624, 1.0, 0.7605, 0.956, 0.02624, 1.0, 0.7605, 0.956, 0.02624, 1.0, 1.0, 0.9734, 0.1746, 1.0, 1.0, 0.9734, 0.1746, 1.0, 1.0, 0.9734, 0.1746, 1.0, 1.0, 0.9734, 0.1746, 1.0, 1.0, 0.9734, 0.1746, 1.0, 1.0, 0.9734, 0.1746, 1.0, 1.0, 0.9734, 0.1746, 1.0, 1.0, 0.9734, 0.1746, 1.0, 1.0, 0.9734, 0.1746, 1.0, 1.0, 0.9734, 0.1746, 1.0, 1.0, 0.9734, 0.1746, 1.0, 1.0, 0.9734, 0.1746, 1.0, 1.0, 0.9734, 0.1746, 1.0, 1.0, 0.9734, 0.1746, 1.0, 1.0, 0.9734, 0.1746, 1.0, 1.0, 0.9734, 0.1746, 1.0, 1.0, 0.9734, 0.1746, 1.0, 1.0, 0.9734, 0.1746, 1.0, 1.0, 0.9734, 0.1746, 1.0, 1.0, 0.9734, 0.1746, 1.0, 1.0, 0.9734, 0.1746, 1.0, 1.0, 0.9734, 0.1746, 1.0, 1.0, 0.9734, 0.1746, 1.0, 1.0, 0.9734, 0.1746, 1.0, 0.7605, 0.956, 0.02624, 1.0, 0.7605, 0.956, 0.02624, 1.0, 0.7605, 0.956, 0.02624, 1.0, 0.7605, 0.956, 0.02624, 1.0, 1.0, 0.9734, 0.1746, 1.0, 1.0, 0.9734, 0.1746, 1.0, 1.0, 0.9734, 0.1746, 1.0, 1.0, 0.9734, 0.1746, 1.0, 1.0, 0.9734, 0.1746, 1.0, 1.0, 0.9734, 0.1746, 1.0, 1.0, 0.9734, 0.1746, 1.0, 1.0, 0.9734, 0.1746, 1.0, 1.0, 0.9734, 0.1746, 1.0, 1.0, 0.9734, 0.1746, 1.0, 1.0, 0.9734, 0.1746, 1.0, 1.0, 0.9734, 0.1746, 1.0, 1.0, 0.9734, 0.1746, 1.0, 1.0, 0.9734, 0.1746, 1.0, 1.0, 0.9734, 0.1746, 1.0, 1.0, 0.9734, 0.1746, 1.0, 1.0, 0.9734, 0.1746, 1.0, 1.0, 0.9734, 0.1746, 1.0, 1.0, 0.9734, 0.1746, 1.0, 1.0, 0.9734, 0.1746, 1.0, 1.0, 0.9734, 0.1746, 1.0, 1.0, 0.9734, 0.1746, 1.0, 1.0, 0.9734, 0.1746, 1.0, 1.0, 0.9734, 0.1746, 1.0, 0.7605, 0.956, 0.02624, 1.0, 0.7605, 0.956, 0.02624, 1.0, 0.7605, 0.956, 0.02624, 1.0, 0.7605, 0.956, 0.02624, 1.0, 0.6038, 1.0, 1.0, 1.0, 0.6038, 1.0, 1.0, 1.0, 0.6038, 1.0, 1.0, 1.0, 0.6038, 1.0, 1.0, 1.0, 1.0, 0.9734, 0.1746, 1.0, 1.0, 0.9734, 0.1746, 1.0, 1.0, 0.9734, 0.1746, 1.0, 1.0, 0.9734, 0.1746, 1.0, 1.0, 0.9734, 0.1746, 1.0, 1.0, 0.9734, 0.1746, 1.0, 1.0, 0.9734, 0.1746, 1.0, 1.0, 0.9734, 0.1746, 1.0, 1.0, 0.9734, 0.1746, 1.0, 1.0, 0.9734, 0.1746, 1.0, 1.0, 0.9734, 0.1746, 1.0, 1.0, 0.9734, 0.1746, 1.0, 1.0, 0.9734, 0.1746, 1.0, 1.0, 0.9734, 0.1746, 1.0, 1.0, 0.9734, 0.1746, 1.0, 1.0, 0.9734, 0.1746, 1.0, 0.6038, 1.0, 1.0, 1.0, 0.6038, 1.0, 1.0, 1.0, 0.6038, 1.0, 1.0, 1.0, 0.6038, 1.0, 1.0, 1.0, 0.7605, 0.956, 0.02624, 1.0, 0.7605, 0.956, 0.02624, 1.0, 0.7605, 0.956, 0.02624, 1.0, 0.7605, 0.956, 0.02624, 1.0, 1.0, 0.9734, 0.1746, 1.0, 1.0, 0.9734, 0.1746, 1.0, 1.0, 0.9734, 0.1746, 1.0, 1.0, 0.9734, 0.1746, 1.0, 1.0, 0.9734, 0.1746, 1.0, 1.0, 0.9734, 0.1746, 1.0, 1.0, 0.9734, 0.1746, 1.0, 1.0, 0.9734, 0.1746, 1.0, 0.7605, 0.956, 0.02624, 1.0, 0.7605, 0.956, 0.02624, 1.0, 0.7605, 0.956, 0.02624, 1.0, 0.7605, 0.956, 0.02624, 1.0, 0.6038, 1.0, 1.0, 1.0, 0.6038, 1.0, 1.0, 1.0, 0.6038, 1.0, 1.0, 1.0, 0.6038, 1.0, 1.0, 1.0, 1.0, 0.9734, 0.1746, 1.0, 1.0, 0.9734, 0.1746, 1.0, 1.0, 0.9734, 0.1746, 1.0, 1.0, 0.9734, 0.1746, 1.0, 1.0, 0.9734, 0.1746, 1.0, 1.0, 0.9734, 0.1746, 1.0, 1.0, 0.9734, 0.1746, 1.0, 1.0, 0.9734, 0.1746, 1.0, 0.7605, 0.956, 0.02624, 1.0, 0.7605, 0.956, 0.02624, 1.0, 0.7605, 0.956, 0.02624, 1.0, 0.7605, 0.956, 0.02624, 1.0, 1.0, 0.9734, 0.1746, 1.0, 1.0, 0.9734, 0.1746, 1.0, 1.0, 0.9734, 0.1746, 1.0, 1.0, 0.9734, 0.1746, 1.0, 1.0, 0.9734, 0.1746, 1.0, 1.0, 0.9734, 0.1746, 1.0, 1.0, 0.9734, 0.1746, 1.0, 1.0, 0.9734, 0.1746, 1.0, 1.0, 0.9734, 0.1746, 1.0, 1.0, 0.9734, 0.1746, 1.0, 1.0, 0.9734, 0.1746, 1.0, 1.0, 0.9734, 0.1746, 1.0, 1.0, 0.9734, 0.1746, 1.0, 1.0, 0.9734, 0.1746, 1.0, 1.0, 0.9734, 0.1746, 1.0, 1.0, 0.9734, 0.1746, 1.0, 1.0, 0.9734, 0.1746, 1.0, 1.0, 0.9734, 0.1746, 1.0, 1.0, 0.9734, 0.1746, 1.0, 1.0, 0.9734, 0.1746, 1.0, 1.0, 0.9734, 0.1746, 1.0, 1.0, 0.9734, 0.1746, 1.0, 1.0, 0.9734, 0.1746, 1.0, 1.0, 0.9734, 0.1746, 1.0, 0.7605, 0.956, 0.02624, 1.0, 0.7605, 0.956, 0.02624, 1.0, 0.7605, 0.956, 0.02624, 1.0, 0.7605, 0.956, 0.02624, 1.0, 1.0, 0.9734, 0.1746, 1.0, 1.0, 0.9734, 0.1746, 1.0, 1.0, 0.9734, 0.1746, 1.0, 1.0, 0.9734, 0.1746, 1.0, 1.0, 0.9734, 0.1746, 1.0, 1.0, 0.9734, 0.1746, 1.0, 1.0, 0.9734, 0.1746, 1.0, 1.0, 0.9734, 0.1746, 1.0, 1.0, 0.9734, 0.1746, 1.0, 1.0, 0.9734, 0.1746, 1.0, 1.0, 0.9734, 0.1746, 1.0, 1.0, 0.9734, 0.1746, 1.0, 1.0, 0.9734, 0.1746, 1.0, 1.0, 0.9734, 0.1746, 1.0, 1.0, 0.9734, 0.1746, 1.0, 1.0, 0.9734, 0.1746, 1.0, 1.0, 0.9734, 0.1746, 1.0, 1.0, 0.9734, 0.1746, 1.0, 1.0, 0.9734, 0.1746, 1.0, 1.0, 0.9734, 0.1746, 1.0, 1.0, 0.9734, 0.1746, 1.0, 1.0, 0.9734, 0.1746, 1.0, 1.0, 0.9734, 0.1746, 1.0, 1.0, 0.9734, 0.1746, 1.0, 1.0, 0.9734, 0.1746, 1.0, 1.0, 0.9734, 0.1746, 1.0, 1.0, 0.9734, 0.1746, 1.0, 1.0, 0.9734, 0.1746, 1.0, 1.0, 0.9734, 0.1746, 1.0, 1.0, 0.9734, 0.1746, 1.0, 1.0, 0.9734, 0.1746, 1.0, 1.0, 0.9734, 0.1746, 1.0, 1.0, 0.9734, 0.1746, 1.0, 1.0, 0.9734, 0.1746, 1.0, 1.0, 0.9734, 0.1746, 1.0, 1.0, 0.9734, 0.1746, 1.0, 1.0, 0.9734, 0.1746, 1.0, 1.0, 0.9734, 0.1746, 1.0, 1.0, 0.9734, 0.1746, 1.0, 1.0, 0.9734, 0.1746, 1.0, 1.0, 0.9734, 0.1746, 1.0, 1.0, 0.9734, 0.1746, 1.0, 1.0, 0.9734, 0.1746, 1.0, 1.0, 0.9734, 0.1746, 1.0, 0.7605, 0.956, 0.02624, 1.0, 0.7605, 0.956, 0.02624, 1.0, 0.7605, 0.956, 0.02624, 1.0, 0.7605, 0.956, 0.02624, 1.0, 1.0, 0.9734, 0.1746, 1.0, 1.0, 0.9734, 0.1746, 1.0, 1.0, 0.9734, 0.1746, 1.0, 1.0, 0.9734, 0.1746, 1.0, 0.7605, 0.956, 0.02624, 1.0, 0.7605, 0.956, 0.02624, 1.0, 0.7605, 0.956, 0.02624, 1.0, 0.7605, 0.956, 0.02624, 1.0, 1.0, 0.9734, 0.1746, 1.0, 1.0, 0.9734, 0.1746, 1.0, 1.0, 0.9734, 0.1746, 1.0, 1.0, 0.9734, 0.1746, 1.0, 1.0, 0.9734, 0.1746, 1.0, 1.0, 0.9734, 0.1746, 1.0, 1.0, 0.9734, 0.1746, 1.0, 1.0, 0.9734, 0.1746, 1.0, 1.0, 0.9734, 0.1746, 1.0, 1.0, 0.9734, 0.1746, 1.0, 1.0, 0.9734, 0.1746, 1.0, 1.0, 0.9734, 0.1746, 1.0, 1.0, 0.9734, 0.1746, 1.0, 1.0, 0.9734, 0.1746, 1.0, 1.0, 0.9734, 0.1746, 1.0, 1.0, 0.9734, 0.1746, 1.0, 1.0, 0.9734, 0.1746, 1.0, 1.0, 0.9734, 0.1746, 1.0, 1.0, 0.9734, 0.1746, 1.0, 1.0, 0.9734, 0.1746, 1.0, 1.0, 0.9734, 0.1746, 1.0, 1.0, 0.9734, 0.1746, 1.0, 1.0, 0.9734, 0.1746, 1.0, 1.0, 0.9734, 0.1746, 1.0, 1.0, 0.9734, 0.1746, 1.0, 1.0, 0.9734, 0.1746, 1.0, 1.0, 0.9734, 0.1746, 1.0, 1.0, 0.9734, 0.1746, 1.0, 0.7605, 0.956, 0.02624, 1.0, 0.7605, 0.956, 0.02624, 1.0, 0.7605, 0.956, 0.02624, 1.0, 0.7605, 0.956, 0.02624, 1.0, 0.7605, 0.956, 0.02624, 1.0, 0.7605, 0.956, 0.02624, 1.0, 0.7605, 0.956, 0.02624, 1.0, 0.7605, 0.956, 0.02624, 1.0, 1.0, 0.9734, 0.1746, 1.0, 1.0, 0.9734, 0.1746, 1.0, 1.0, 0.9734, 0.1746, 1.0, 1.0, 0.9734, 0.1746, 1.0, 1.0, 0.9734, 0.1746, 1.0, 1.0, 0.9734, 0.1746, 1.0, 1.0, 0.9734, 0.1746, 1.0, 1.0, 0.9734, 0.1746, 1.0, 0.7605, 0.956, 0.02624, 1.0, 0.7605, 0.956, 0.02624, 1.0, 0.7605, 0.956, 0.02624, 1.0, 0.7605, 0.956, 0.02624, 1.0, 1.0, 0.9734, 0.1746, 1.0, 1.0, 0.9734, 0.1746, 1.0, 1.0, 0.9734, 0.1746, 1.0, 1.0, 0.9734, 0.1746, 1.0, 1.0, 0.9734, 0.1746, 1.0, 1.0, 0.9734, 0.1746, 1.0, 1.0, 0.9734, 0.1746, 1.0, 1.0, 0.9734, 0.1746, 1.0, 1.0, 0.9734, 0.1746, 1.0, 1.0, 0.9734, 0.1746, 1.0, 1.0, 0.9734, 0.1746, 1.0, 1.0, 0.9734, 0.1746, 1.0, 1.0, 0.9734, 0.1746, 1.0, 1.0, 0.9734, 0.1746, 1.0, 1.0, 0.9734, 0.1746, 1.0, 1.0, 0.9734, 0.1746, 1.0, 1.0, 0.9734, 0.1746, 1.0, 1.0, 0.9734, 0.1746, 1.0, 1.0, 0.9734, 0.1746, 1.0, 1.0, 0.9734, 0.1746, 1.0, 0.7605, 0.956, 0.02624, 1.0, 0.7605, 0.956, 0.02624, 1.0, 0.7605, 0.956, 0.02624, 1.0, 0.7605, 0.956, 0.02624, 1.0, 0.7605, 0.956, 0.02624, 1.0, 0.7605, 0.956, 0.02624, 1.0, 0.7605, 0.956, 0.02624, 1.0, 0.7605, 0.956, 0.02624, 1.0, 1.0, 0.9734, 0.1746, 1.0, 1.0, 0.9734, 0.1746, 1.0, 1.0, 0.9734, 0.1746, 1.0, 1.0, 0.9734, 0.1746, 1.0, 0.7605, 0.956, 0.02624, 1.0, 0.7605, 0.956, 0.02624, 1.0, 0.7605, 0.956, 0.02624, 1.0, 0.7605, 0.956, 0.02624, 1.0, 1.0, 0.9734, 0.1746, 1.0, 1.0, 0.9734, 0.1746, 1.0, 1.0, 0.9734, 0.1746, 1.0, 1.0, 0.9734, 0.1746, 1.0, 1.0, 0.9734, 0.1746, 1.0, 1.0, 0.9734, 0.1746, 1.0, 1.0, 0.9734, 0.1746, 1.0, 1.0, 0.9734, 0.1746, 1.0, 1.0, 0.9734, 0.1746, 1.0, 1.0, 0.9734, 0.1746, 1.0, 1.0, 0.9734, 0.1746, 1.0, 1.0, 0.9734, 0.1746, 1.0, 1.0, 0.9734, 0.1746, 1.0, 1.0, 0.9734, 0.1746, 1.0, 1.0, 0.9734, 0.1746, 1.0, 1.0, 0.9734, 0.1746, 1.0, 1.0, 0.9734, 0.1746, 1.0, 1.0, 0.9734, 0.1746, 1.0, 1.0, 0.9734, 0.1746, 1.0, 1.0, 0.9734, 0.1746, 1.0, 1.0, 0.9734, 0.1746, 1.0, 1.0, 0.9734, 0.1746, 1.0, 1.0, 0.9734, 0.1746, 1.0, 1.0, 0.9734, 0.1746, 1.0, 0.7605, 0.956, 0.02624, 1.0, 0.7605, 0.956, 0.02624, 1.0, 0.7605, 0.956, 0.02624, 1.0, 0.7605, 0.956, 0.02624, 1.0, 0.7605, 0.956, 0.02624, 1.0, 0.7605, 0.956, 0.02624, 1.0, 0.7605, 0.956, 0.02624, 1.0, 0.7605, 0.956, 0.02624, 1.0, 1.0, 0.9734, 0.1746, 1.0, 1.0, 0.9734, 0.1746, 1.0, 1.0, 0.9734, 0.1746, 1.0, 1.0, 0.9734, 0.1746, 1.0, 1.0, 0.9734, 0.1746, 1.0, 1.0, 0.9734, 0.1746, 1.0, 1.0, 0.9734, 0.1746, 1.0, 1.0, 0.9734, 0.1746, 1.0, 1.0, 0.9734, 0.1746, 1.0, 1.0, 0.9734, 0.1746, 1.0, 1.0, 0.9734, 0.1746, 1.0, 1.0, 0.9734, 0.1746, 1.0, 1.0, 0.9734, 0.1746, 1.0, 1.0, 0.9734, 0.1746, 1.0, 1.0, 0.9734, 0.1746, 1.0, 1.0, 0.9734, 0.1746, 1.0, 1.0, 0.9734, 0.1746, 1.0, 1.0, 0.9734, 0.1746, 1.0, 1.0, 0.9734, 0.1746, 1.0, 1.0, 0.9734, 0.1746, 1.0, 1.0, 0.9734, 0.1746, 1.0, 1.0, 0.9734, 0.1746, 1.0, 1.0, 0.9734, 0.1746, 1.0, 1.0, 0.9734, 0.1746, 1.0, 1.0, 0.9734, 0.1746, 1.0, 1.0, 0.9734, 0.1746, 1.0, 1.0, 0.9734, 0.1746, 1.0, 1.0, 0.9734, 0.1746, 1.0])
me_yellowcrystalturret.use_remesh_preserve_volume = False
me_yellowcrystalturret.use_remesh_preserve_attributes = False
me_yellowcrystalturret.use_mirror_vertex_groups = False
me_yellowcrystalturret.update()

# ---- objects
ob_yellowcrystalturret = bpy.data.objects.new('YellowCrystalTurret', me_yellowcrystalturret)

# ---- transforms, parenting, visibility, modifiers, constraints
ob_yellowcrystalturret.location = (0.0, 0.0, 0.0)
ob_yellowcrystalturret.lineart.crease_threshold = 0.0

# ---- collection membership
col_collection_1.objects.link(ob_yellowcrystalturret)

# ---- scene / render settings (as saved in the file)
scene.frame_start = 1; scene.frame_end = 250; scene.frame_set(1)
scene.render.engine = 'BLENDER_EEVEE_NEXT'
scene.render.resolution_percentage = 50
scene.render.dither_intensity = 0.0
scene.cycles.use_denoising = False
scene.cycles.samples = 128
scene.cycles.sampling_pattern = 'TABULATED_SOBOL'
scene.cycles.use_adaptive_sampling = False
scene.cycles.use_light_tree = False
scene.cycles.blur_glossy = 0.0
scene.cycles.sample_clamp_indirect = 0.0
scene.view_settings.view_transform = 'Standard'
bpy.context.view_layer.update()

# ---- added for rendering (the .blend has no active camera and no usable light): camera, sun
cam_auto = bpy.data.cameras.new('AutoCamera')
cam_auto.lens = 50.0
cam_auto.sensor_width = 36.0
cam_auto.clip_end = 1000.0
ob_auto_camera = bpy.data.objects.new('AutoCamera', cam_auto)
scene.collection.objects.link(ob_auto_camera)
ob_auto_camera.location = (0.739372, -0.887246, 0.591498)
ob_auto_camera.rotation_euler = (1.09748, -7.21219e-08, 0.694738)
scene.camera = ob_auto_camera
light_auto_sun = bpy.data.lights.new('AutoSun', 'SUN')
light_auto_sun.energy = 3.0
light_auto_sun.angle = 0.0523599
ob_auto_sun = bpy.data.objects.new('AutoSun', light_auto_sun)
scene.collection.objects.link(ob_auto_sun)
ob_auto_sun.rotation_euler = (0.872665, 0.174533, 0.523599)
bpy.context.view_layer.update()
